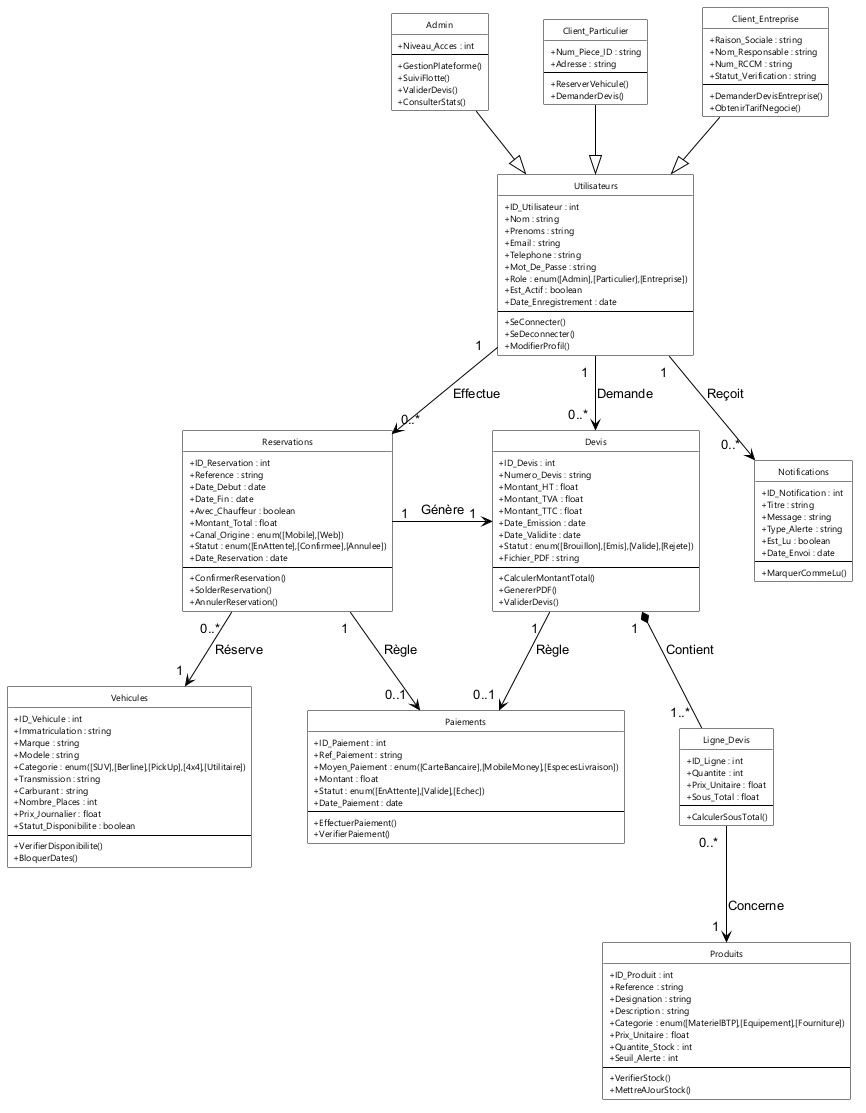

The diagram above was rendered by PlantUML. Its source (embedded in the PNG):
@startuml diagramme-de-classe
skinparam classAttributeIconSize 0
skinparam monochrome true
skinparam roundcorner 2
skinparam shadowing false
skinparam linetype polyline
skinparam nodesep 55
skinparam ranksep 55

hide circle
hide empty fields

skinparam class {
    BackgroundColor white
    BorderColor black
    ArrowColor black
    FontName "Segoe UI"
    FontSize 10.5
    FontStyle bold
    AttributeFontName "Segoe UI"
    AttributeFontSize 9
    AttributeFontStyle normal
}

' ==========================================================
' 1. ACTEURS (UTILISATEURS & SPÉCIALISATIONS)
' ==========================================================

class Utilisateurs {
    + ID_Utilisateur : int
    + Nom : string
    + Prenoms : string
    + Email : string
    + Telephone : string
    + Mot_De_Passe : string
    + Role : enum([Admin],[Particulier],[Entreprise])
    + Est_Actif : boolean
    + Date_Enregistrement : date
    --
    + SeConnecter()
    + SeDeconnecter()
    + ModifierProfil()
}

class Admin {
    + Niveau_Acces : int
    --
    + GestionPlateforme()
    + SuiviFlotte()
    + ValiderDevis()
    + ConsulterStats()
}

class Client_Particulier {
    + Num_Piece_ID : string
    + Adresse : string
    --
    + ReserverVehicule()
    + DemanderDevis()
}

class Client_Entreprise {
    + Raison_Sociale : string
    + Nom_Responsable : string
    + Num_RCCM : string
    + Statut_Verification : string
    --
    + DemanderDevisEntreprise()
    + ObtenirTarifNegocie()
}

Admin --|> Utilisateurs
Client_Particulier --|> Utilisateurs
Client_Entreprise --|> Utilisateurs

' ==========================================================
' 2. PÔLE VÉHICULES & RÉSERVATIONS (FOCUS PROJET)
' ==========================================================

class Vehicules {
    + ID_Vehicule : int
    + Immatriculation : string
    + Marque : string
    + Modele : string
    + Categorie : enum([SUV],[Berline],[PickUp],[4x4],[Utilitaire])
    + Transmission : string
    + Carburant : string
    + Nombre_Places : int
    + Prix_Journalier : float
    + Statut_Disponibilite : boolean
    --
    + VerifierDisponibilite()
    + BloquerDates()
}

class Reservations {
    + ID_Reservation : int
    + Reference : string
    + Date_Debut : date
    + Date_Fin : date
    + Avec_Chauffeur : boolean
    + Montant_Total : float
    + Canal_Origine : enum([Mobile],[Web])
    + Statut : enum([EnAttente],[Confirmee],[Annulee])
    + Date_Reservation : date
    --
    + ConfirmerReservation()
    + SolderReservation()
    + AnnulerReservation()
}

' ==========================================================
' 3. PÔLE NÉGOCE, CATALOGUE & DEVIS
' ==========================================================

class Produits {
    + ID_Produit : int
    + Reference : string
    + Designation : string
    + Description : string
    + Categorie : enum([MaterielBTP],[Equipement],[Fourniture])
    + Prix_Unitaire : float
    + Quantite_Stock : int
    + Seuil_Alerte : int
    --
    + VerifierStock()
    + MettreAJourStock()
}

class Devis {
    + ID_Devis : int
    + Numero_Devis : string
    + Montant_HT : float
    + Montant_TVA : float
    + Montant_TTC : float
    + Date_Emission : date
    + Date_Validite : date
    + Statut : enum([Brouillon],[Emis],[Valide],[Rejete])
    + Fichier_PDF : string
    --
    + CalculerMontantTotal()
    + GenererPDF()
    + ValiderDevis()
}

class Ligne_Devis {
    + ID_Ligne : int
    + Quantite : int
    + Prix_Unitaire : float
    + Sous_Total : float
    --
    + CalculerSousTotal()
}

' ==========================================================
' 4. RÈGLEMENTS & NOTIFICATIONS
' ==========================================================

class Paiements {
    + ID_Paiement : int
    + Ref_Paiement : string
    + Moyen_Paiement : enum([CarteBancaire],[MobileMoney],[EspecesLivraison])
    + Montant : float
    + Statut : enum([EnAttente],[Valide],[Echec])
    + Date_Paiement : date
    --
    + EffectuerPaiement()
    + VerifierPaiement()
}

class Notifications {
    + ID_Notification : int
    + Titre : string
    + Message : string
    + Type_Alerte : string
    + Est_Lu : boolean
    + Date_Envoi : date
    --
    + MarquerCommeLu()
}

' ==========================================================
' RELATIONS (SANS FLÈCHES DANS LES MOTS DE LIAISON)
' ==========================================================

' Utilisateurs vers les modules
Utilisateurs "1  " --> "0..*  " Reservations : Effectue
Utilisateurs "1  " --> "0..*  " Devis : Demande
Utilisateurs "1  " --> "0..*  " Notifications : Reçoit

' Véhicules & Réservations
Reservations "0..*  " --> "1  " Vehicules : Réserve

' Lors de la réservation d'un véhicule, un devis officiel est généré
Reservations "1  " -right-> "1  " Devis : Génère

' Devis & Produits via Composition Lignes de Devis
Devis "1  " *-- "1..*  " Ligne_Devis : Contient
Ligne_Devis "0..*  " --> "1  " Produits : Concerne

' Règlements par Paiement
Reservations "1  " --> "0..1  " Paiements : Règle
Devis "1  " --> "0..1  " Paiements : Règle

@enduml